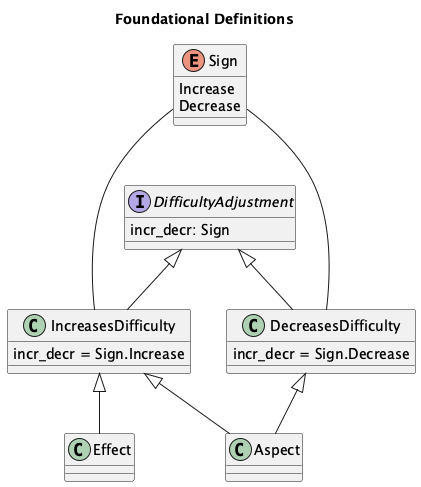

The diagram above was rendered by PlantUML. Its source (embedded in the PNG):
@startuml
'https://plantuml.com/class-diagram

title Foundational Definitions

enum Sign {
    Increase
    Decrease
}

interface DifficultyAdjustment {
    incr_decr: Sign
}
class IncreasesDifficulty {
    incr_decr = Sign.Increase
}
class DecreasesDifficulty {
    incr_decr = Sign.Decrease
}
DifficultyAdjustment <|-- IncreasesDifficulty
DifficultyAdjustment <|-- DecreasesDifficulty
Sign --- IncreasesDifficulty
Sign --- DecreasesDifficulty

class Aspect
class Effect

IncreasesDifficulty <|-- Effect
IncreasesDifficulty <|-- Aspect
DecreasesDifficulty <|-- Aspect

@enduml